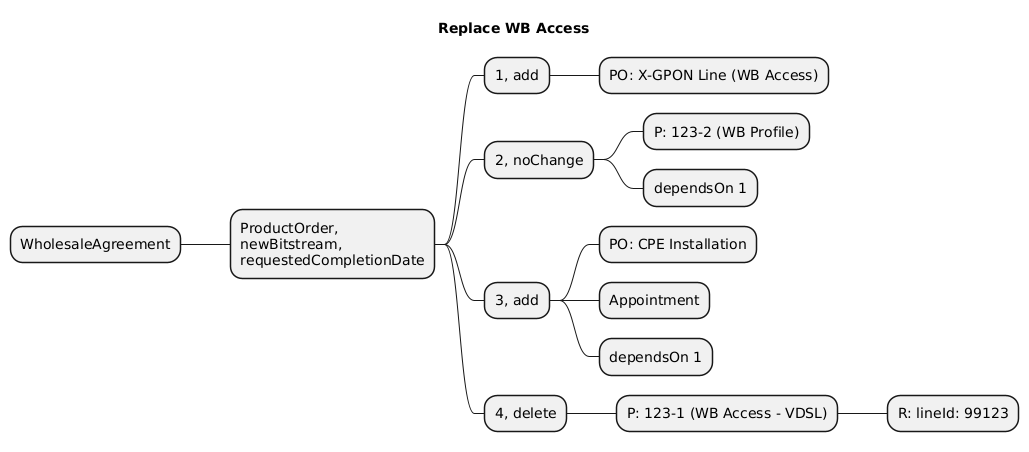

The diagram above was rendered by PlantUML. Its source (embedded in the PNG):
@startmindmap
title Replace WB Access
* ProductOrder,\nnewBitstream,\nrequestedCompletionDate
-- WholesaleAgreement
** 1, add
*** PO: X-GPON Line (WB Access)
** 2, noChange
*** P: 123-2 (WB Profile)
*** dependsOn 1
** 3, add
*** PO: CPE Installation
*** Appointment
*** dependsOn 1
** 4, delete
*** P: 123-1 (WB Access - VDSL)
**** R: lineId: 99123
@endmindmap